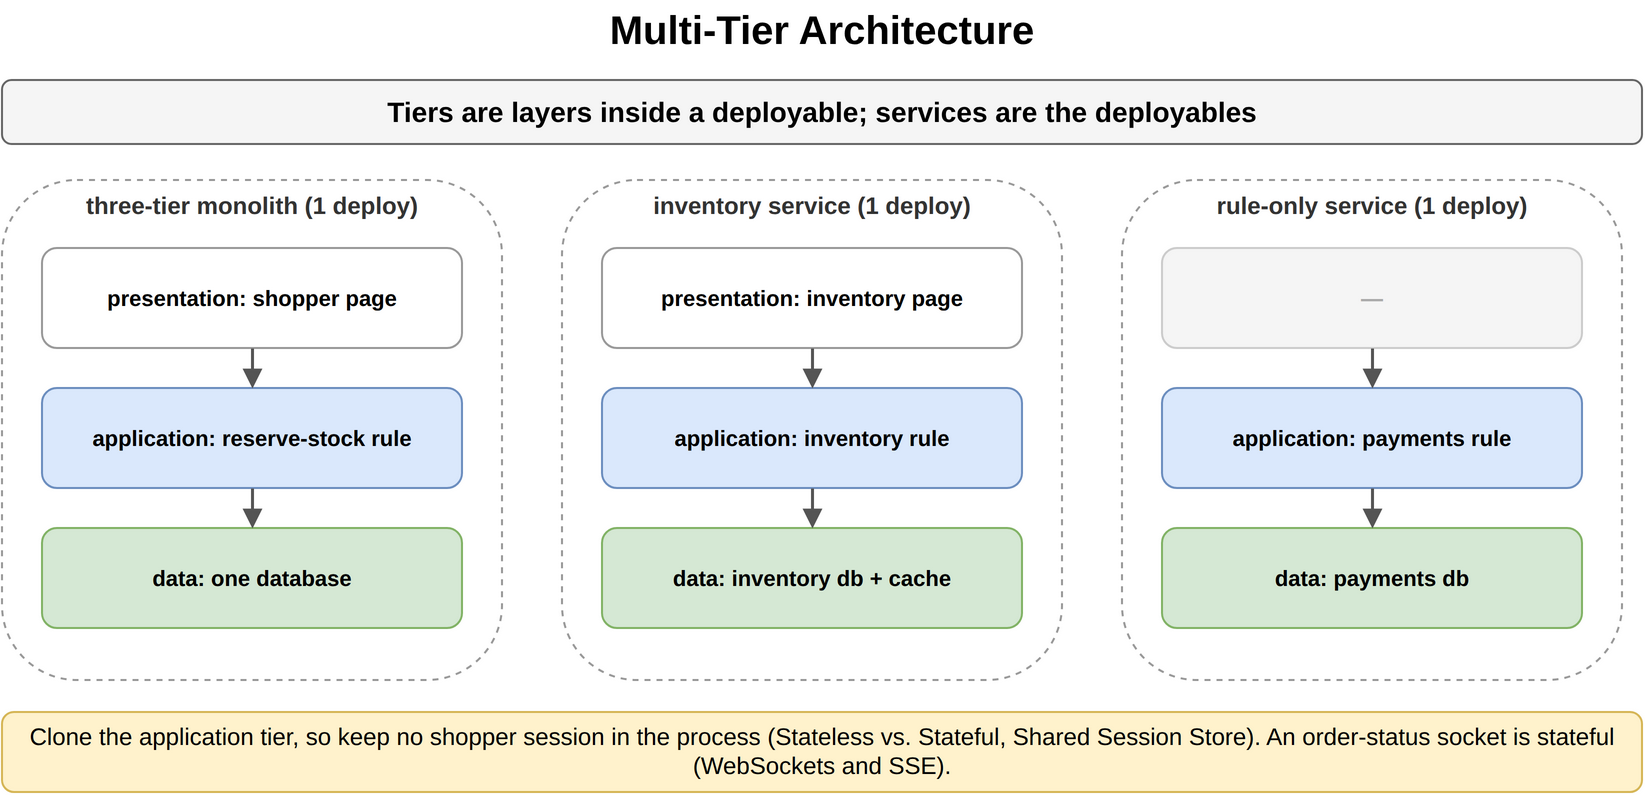

The diagram above was exported from draw.io. Its source (the exported page's mxGraphModel, read from the mxfile embedded in the PNG):
<mxGraphModel dx="900" dy="420" grid="1" gridSize="10" guides="1" tooltips="1" connect="1" arrows="1" fold="1" page="1" pageScale="1" pageWidth="900" pageHeight="420" math="0" shadow="0">
  <root>
    <mxCell id="0" />
    <mxCell id="1" parent="0" />
    <mxCell id="f1" value="Multi-Tier Architecture" style="text;html=1;align=center;verticalAlign=middle;whiteSpace=wrap;fontSize=20;fontStyle=1;" vertex="1" parent="1">
      <mxGeometry x="40" y="10" width="820" height="30" as="geometry" />
    </mxCell>
    <mxCell id="f2" value="Tiers are layers inside a deployable; services are the deployables" style="rounded=1;whiteSpace=wrap;html=1;fillColor=#f5f5f5;strokeColor=#666666;fontStyle=1;fontSize=14;" vertex="1" parent="1">
      <mxGeometry x="40" y="50" width="820" height="32" as="geometry" />
    </mxCell>
    <mxCell id="f3" value="" style="rounded=1;whiteSpace=wrap;html=1;fillColor=#ffffff;strokeColor=#999999;dashed=1;" vertex="1" parent="1">
      <mxGeometry x="40" y="100" width="250" height="250" as="geometry" />
    </mxCell>
    <mxCell id="f4" value="three-tier monolith (1 deploy)" style="text;html=1;whiteSpace=wrap;fontSize=11;align=center;verticalAlign=middle;fontSize=12;fontColor=#333333;fontStyle=1;" vertex="1" parent="1">
      <mxGeometry x="40" y="104" width="250" height="18" as="geometry" />
    </mxCell>
    <mxCell id="f5" value="presentation: shopper page" style="rounded=1;whiteSpace=wrap;html=1;fillColor=#ffffff;strokeColor=#999999;fontSize=11;align=center;fontStyle=1;" vertex="1" parent="1">
      <mxGeometry x="60" y="134" width="210" height="50" as="geometry" />
    </mxCell>
    <mxCell id="f6" value="application: reserve-stock rule" style="rounded=1;whiteSpace=wrap;html=1;fillColor=#dae8fc;strokeColor=#6c8ebf;fontSize=11;align=center;fontStyle=1;" vertex="1" parent="1">
      <mxGeometry x="60" y="204" width="210" height="50" as="geometry" />
    </mxCell>
    <mxCell id="f7" value="data: one database" style="rounded=1;whiteSpace=wrap;html=1;fillColor=#d5e8d4;strokeColor=#82b366;fontSize=11;align=center;fontStyle=1;" vertex="1" parent="1">
      <mxGeometry x="60" y="274" width="210" height="50" as="geometry" />
    </mxCell>
    <mxCell id="f8" value="" style="endArrow=block;endSize=6;html=1;strokeWidth=1.5;strokeColor=#555555;fontSize=11;labelBackgroundColor=#ffffff;" edge="1" parent="1" source="f5" target="f6">
      <mxGeometry relative="1" as="geometry" />
    </mxCell>
    <mxCell id="f9" value="" style="endArrow=block;endSize=6;html=1;strokeWidth=1.5;strokeColor=#555555;fontSize=11;labelBackgroundColor=#ffffff;" edge="1" parent="1" source="f6" target="f7">
      <mxGeometry relative="1" as="geometry" />
    </mxCell>
    <mxCell id="f10" value="" style="rounded=1;whiteSpace=wrap;html=1;fillColor=#ffffff;strokeColor=#999999;dashed=1;" vertex="1" parent="1">
      <mxGeometry x="320" y="100" width="250" height="250" as="geometry" />
    </mxCell>
    <mxCell id="f11" value="inventory service (1 deploy)" style="text;html=1;whiteSpace=wrap;fontSize=11;align=center;verticalAlign=middle;fontSize=12;fontColor=#333333;fontStyle=1;" vertex="1" parent="1">
      <mxGeometry x="320" y="104" width="250" height="18" as="geometry" />
    </mxCell>
    <mxCell id="f12" value="presentation: inventory page" style="rounded=1;whiteSpace=wrap;html=1;fillColor=#ffffff;strokeColor=#999999;fontSize=11;align=center;fontStyle=1;" vertex="1" parent="1">
      <mxGeometry x="340" y="134" width="210" height="50" as="geometry" />
    </mxCell>
    <mxCell id="f13" value="application: inventory rule" style="rounded=1;whiteSpace=wrap;html=1;fillColor=#dae8fc;strokeColor=#6c8ebf;fontSize=11;align=center;fontStyle=1;" vertex="1" parent="1">
      <mxGeometry x="340" y="204" width="210" height="50" as="geometry" />
    </mxCell>
    <mxCell id="f14" value="data: inventory db + cache" style="rounded=1;whiteSpace=wrap;html=1;fillColor=#d5e8d4;strokeColor=#82b366;fontSize=11;align=center;fontStyle=1;" vertex="1" parent="1">
      <mxGeometry x="340" y="274" width="210" height="50" as="geometry" />
    </mxCell>
    <mxCell id="f15" value="" style="endArrow=block;endSize=6;html=1;strokeWidth=1.5;strokeColor=#555555;fontSize=11;labelBackgroundColor=#ffffff;" edge="1" parent="1" source="f12" target="f13">
      <mxGeometry relative="1" as="geometry" />
    </mxCell>
    <mxCell id="f16" value="" style="endArrow=block;endSize=6;html=1;strokeWidth=1.5;strokeColor=#555555;fontSize=11;labelBackgroundColor=#ffffff;" edge="1" parent="1" source="f13" target="f14">
      <mxGeometry relative="1" as="geometry" />
    </mxCell>
    <mxCell id="f17" value="" style="rounded=1;whiteSpace=wrap;html=1;fillColor=#ffffff;strokeColor=#999999;dashed=1;" vertex="1" parent="1">
      <mxGeometry x="600" y="100" width="250" height="250" as="geometry" />
    </mxCell>
    <mxCell id="f18" value="rule-only service (1 deploy)" style="text;html=1;whiteSpace=wrap;fontSize=11;align=center;verticalAlign=middle;fontSize=12;fontColor=#333333;fontStyle=1;" vertex="1" parent="1">
      <mxGeometry x="600" y="104" width="250" height="18" as="geometry" />
    </mxCell>
    <mxCell id="f19" value="—" style="rounded=1;whiteSpace=wrap;html=1;fillColor=#f5f5f5;strokeColor=#cccccc;fontSize=11;align=center;fontStyle=1;fontColor=#aaaaaa;" vertex="1" parent="1">
      <mxGeometry x="620" y="134" width="210" height="50" as="geometry" />
    </mxCell>
    <mxCell id="f20" value="application: payments rule" style="rounded=1;whiteSpace=wrap;html=1;fillColor=#dae8fc;strokeColor=#6c8ebf;fontSize=11;align=center;fontStyle=1;" vertex="1" parent="1">
      <mxGeometry x="620" y="204" width="210" height="50" as="geometry" />
    </mxCell>
    <mxCell id="f21" value="data: payments db" style="rounded=1;whiteSpace=wrap;html=1;fillColor=#d5e8d4;strokeColor=#82b366;fontSize=11;align=center;fontStyle=1;" vertex="1" parent="1">
      <mxGeometry x="620" y="274" width="210" height="50" as="geometry" />
    </mxCell>
    <mxCell id="f22" value="" style="endArrow=block;endSize=6;html=1;strokeWidth=1.5;strokeColor=#555555;fontSize=11;labelBackgroundColor=#ffffff;" edge="1" parent="1" source="f19" target="f20">
      <mxGeometry relative="1" as="geometry" />
    </mxCell>
    <mxCell id="f23" value="" style="endArrow=block;endSize=6;html=1;strokeWidth=1.5;strokeColor=#555555;fontSize=11;labelBackgroundColor=#ffffff;" edge="1" parent="1" source="f20" target="f21">
      <mxGeometry relative="1" as="geometry" />
    </mxCell>
    <mxCell id="f24" value="Clone the application tier, so keep no shopper session in the process (Stateless vs. Stateful, Shared Session Store). An order-status socket is stateful (WebSockets and SSE)." style="rounded=1;whiteSpace=wrap;html=1;fillColor=#fff2cc;strokeColor=#d6b656;fontSize=12;align=center;" vertex="1" parent="1">
      <mxGeometry x="40" y="366" width="820" height="40" as="geometry" />
    </mxCell>
  </root>
</mxGraphModel>